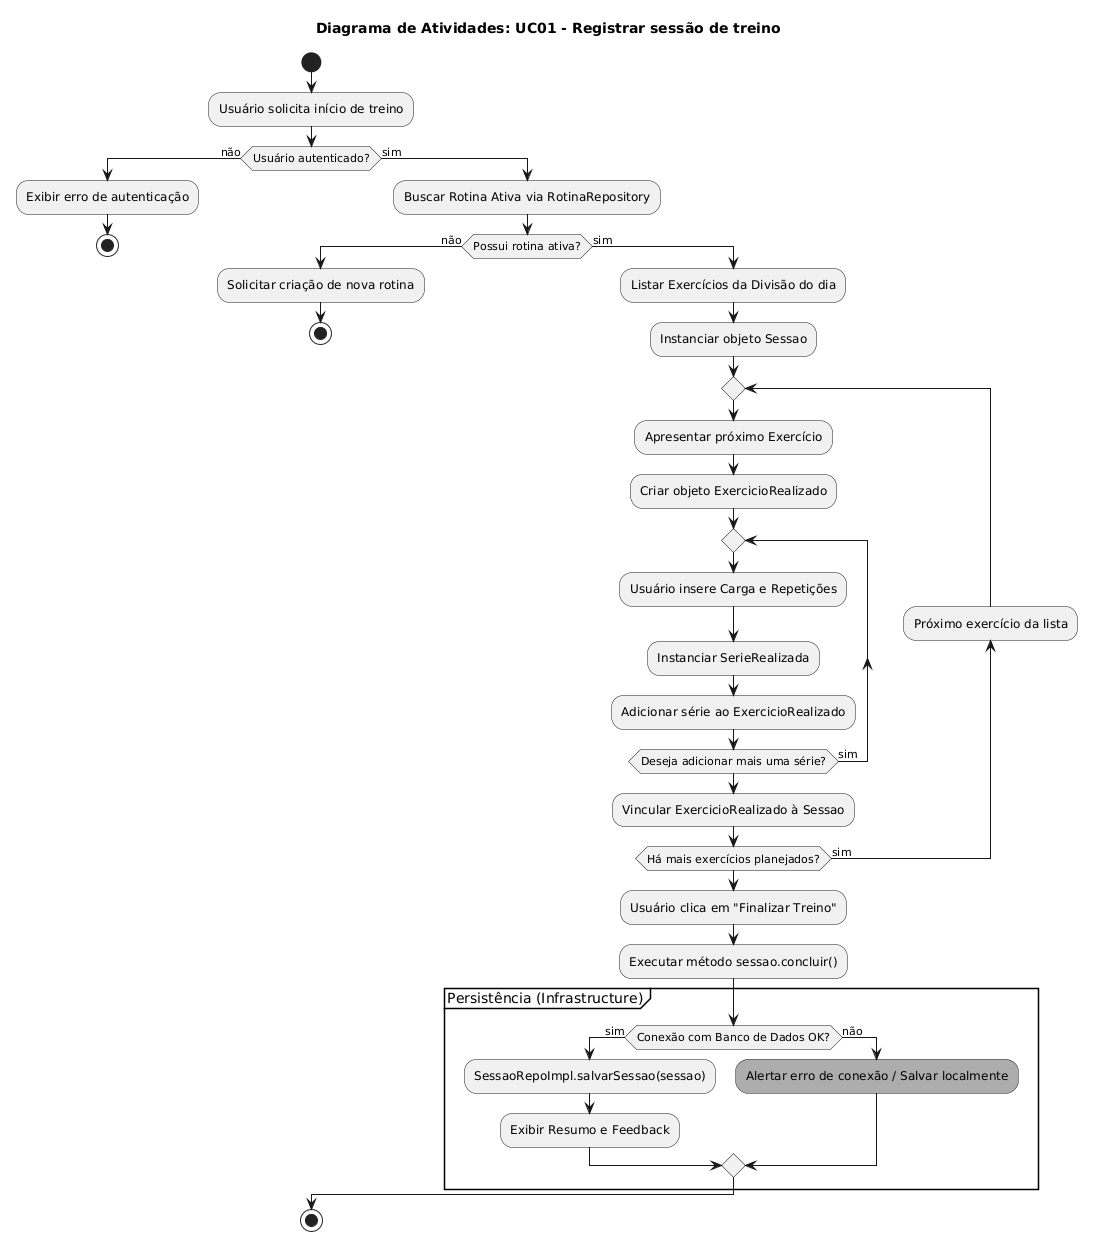

The diagram above was rendered by PlantUML. Its source (embedded in the PNG):
@startuml
!pragma useVerticalIf on
skinparam monochrome true
title  Diagrama de Atividades: UC01 - Registrar sessão de treino  
start

:Usuário solicita início de treino;

if (Usuário autenticado?) then (não)
    :Exibir erro de autenticação; 
    stop
else (sim)
    :Buscar Rotina Ativa via RotinaRepository;
    if (Possui rotina ativa?) then (não)
        :Solicitar criação de nova rotina; 
        stop
    else (sim)
        :Listar Exercícios da Divisão do dia;
        :Instanciar objeto Sessao;
        
        repeat
            :Apresentar próximo Exercício;
            :Criar objeto ExercicioRealizado;
            
            repeat
                :Usuário insere Carga e Repetições;
                :Instanciar SerieRealizada;
                :Adicionar série ao ExercicioRealizado;
            repeat while (Deseja adicionar mais uma série?) is (sim)
            
            :Vincular ExercicioRealizado à Sessao;
        backward:Próximo exercício da lista;
        repeat while (Há mais exercícios planejados?) is (sim)
        
        :Usuário clica em "Finalizar Treino";
        :Executar método sessao.concluir();
        
        partition "Persistência (Infrastructure)" {
            if (Conexão com Banco de Dados OK?) then (sim)
                :SessaoRepoImpl.salvarSessao(sessao);
                :Exibir Resumo e Feedback; 
            else (não)
                :Alertar erro de conexão / Salvar localmente; <<#Orange>>
            endif
        }
    endif
endif

stop
@enduml